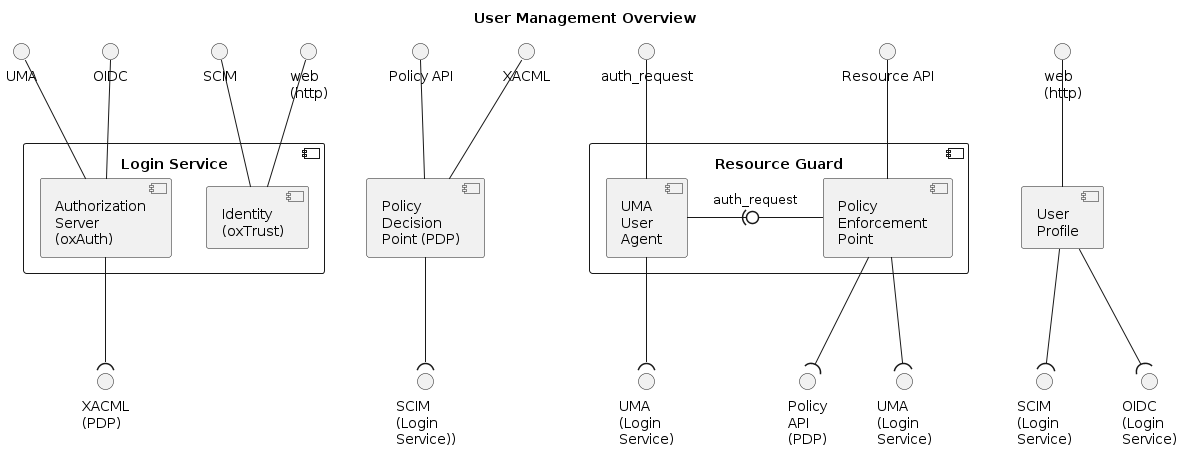

The diagram above was rendered by PlantUML. Its source (embedded in the PNG):
@startuml iam-deployment-overview
title User Management Overview

' User Profile
component "User\nProfile" as profile
interface "web\n(http)" as profile_web
profile -up- profile_web
interface "OIDC\n(Login\nService)" as profile_oidc_required
profile -down-( profile_oidc_required
interface "SCIM\n(Login\nService)" as profile_scim_required
profile -down-( profile_scim_required

' Resource Guard
component "Resource Guard" as guard {
  component "UMA\nUser\nAgent" as agent
  component "Policy\nEnforcement\nPoint" as pep
  pep -right0)- agent : auth_request
}

' PEP
interface "Resource API" as resource_api
pep -up- resource_api
interface "UMA\n(Login\nService)" as pep_uma_required
pep -down-( pep_uma_required
interface "Policy\nAPI\n(PDP)" as pep_policyapi_required
pep -down-( pep_policyapi_required

' UMA User Agent
interface "auth_request" as agent_auth_request
agent -up- agent_auth_request
interface "UMA\n(Login\nService)" as agent_uma_required
agent -down-( agent_uma_required

' PDP
component "Policy\nDecision\nPoint (PDP)" as pdp
interface "XACML" as xacml
pdp -up- xacml
interface "Policy API" as policy_api
pdp -up- policy_api
interface "SCIM\n(Login\nService))" as pdp_scim_required
pdp -down-( pdp_scim_required

' Login Service
component "Login Service" as ls {
  component "Identity\n(oxTrust)" as oxtrust
  component "Authorization\nServer\n(oxAuth)" as oxauth
}
interface "web\n(http)" as lsweb
oxtrust -up- lsweb
interface "SCIM" as scim
oxtrust -up- scim
interface "OIDC" as oidc
oxauth -up- oidc
interface "UMA" as uma
oxauth -up- uma
interface "XACML\n(PDP)" as login_xacml_required
oxauth -down-( login_xacml_required

@enduml